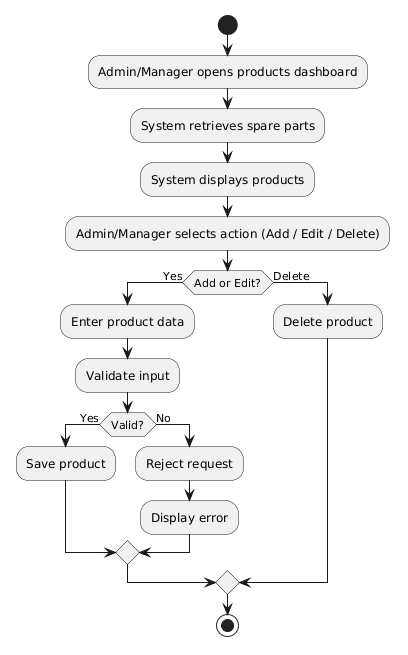

The diagram above was rendered by PlantUML. Its source (embedded in the PNG):
@startuml
start

:Admin/Manager opens products dashboard;

:System retrieves spare parts;
:System displays products;

:Admin/Manager selects action (Add / Edit / Delete);

if (Add or Edit?) then (Yes)

  :Enter product data;
  :Validate input;

  if (Valid?) then (Yes)
    :Save product;
  else (No)
    :Reject request;
    :Display error;
  endif

else (Delete)
  :Delete product;
endif

stop
@enduml